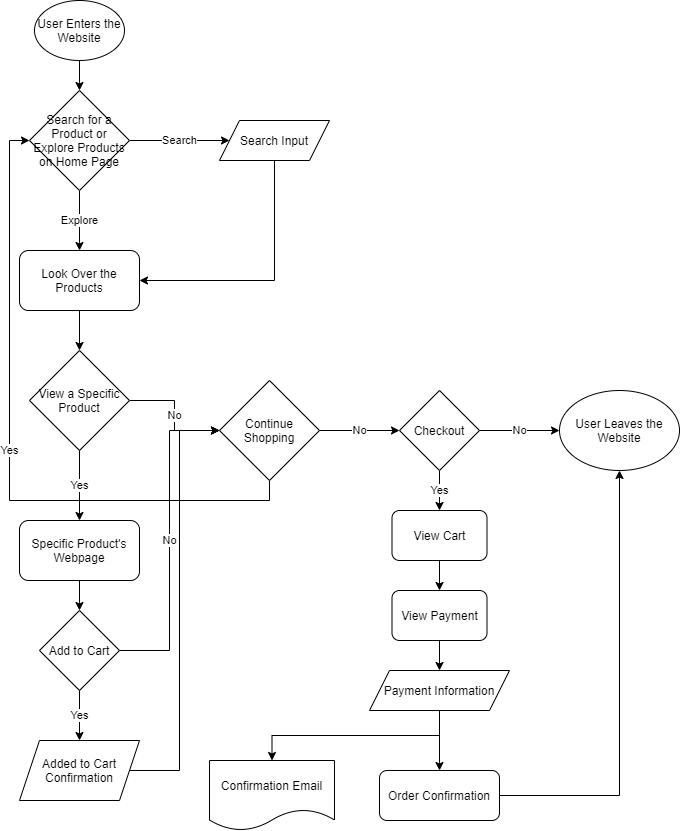

The diagram above was exported from draw.io. Its source (the exported page's mxGraphModel, read from the mxfile embedded in the PNG):
<mxGraphModel dx="794" dy="377" grid="1" gridSize="10" guides="1" tooltips="1" connect="1" arrows="1" fold="1" page="1" pageScale="1" pageWidth="850" pageHeight="1100" math="0" shadow="0">
  <root>
    <mxCell id="0" />
    <mxCell id="1" parent="0" />
    <mxCell id="4" style="edgeStyle=orthogonalEdgeStyle;rounded=0;orthogonalLoop=1;jettySize=auto;html=1;exitX=0.5;exitY=1;exitDx=0;exitDy=0;entryX=0.5;entryY=0;entryDx=0;entryDy=0;" edge="1" parent="1" source="2" target="13">
      <mxGeometry relative="1" as="geometry">
        <mxPoint x="200" y="130" as="targetPoint" />
      </mxGeometry>
    </mxCell>
    <mxCell id="2" value="User Enters the Website" style="ellipse;whiteSpace=wrap;html=1;" vertex="1" parent="1">
      <mxGeometry x="155" y="30" width="90" height="60" as="geometry" />
    </mxCell>
    <mxCell id="10" value="Explore" style="edgeStyle=orthogonalEdgeStyle;rounded=0;orthogonalLoop=1;jettySize=auto;html=1;exitX=0.5;exitY=1;exitDx=0;exitDy=0;" edge="1" parent="1" source="13" target="9">
      <mxGeometry relative="1" as="geometry">
        <mxPoint x="200" y="190" as="sourcePoint" />
      </mxGeometry>
    </mxCell>
    <mxCell id="12" style="edgeStyle=orthogonalEdgeStyle;rounded=0;orthogonalLoop=1;jettySize=auto;html=1;entryX=1;entryY=0.5;entryDx=0;entryDy=0;exitX=0.5;exitY=1;exitDx=0;exitDy=0;" edge="1" parent="1" source="6" target="9">
      <mxGeometry relative="1" as="geometry" />
    </mxCell>
    <mxCell id="6" value="Search Input" style="shape=parallelogram;perimeter=parallelogramPerimeter;whiteSpace=wrap;html=1;fixedSize=1;" vertex="1" parent="1">
      <mxGeometry x="340" y="150" width="110" height="40" as="geometry" />
    </mxCell>
    <mxCell id="21" style="edgeStyle=orthogonalEdgeStyle;rounded=0;orthogonalLoop=1;jettySize=auto;html=1;entryX=0.5;entryY=0;entryDx=0;entryDy=0;" edge="1" parent="1" source="9" target="15">
      <mxGeometry relative="1" as="geometry" />
    </mxCell>
    <mxCell id="9" value="Look Over the Products" style="rounded=1;whiteSpace=wrap;html=1;" vertex="1" parent="1">
      <mxGeometry x="140" y="280" width="120" height="60" as="geometry" />
    </mxCell>
    <mxCell id="11" style="edgeStyle=orthogonalEdgeStyle;rounded=0;orthogonalLoop=1;jettySize=auto;html=1;exitX=0.5;exitY=1;exitDx=0;exitDy=0;" edge="1" parent="1" source="6" target="6">
      <mxGeometry relative="1" as="geometry" />
    </mxCell>
    <mxCell id="14" value="Search" style="edgeStyle=orthogonalEdgeStyle;rounded=0;orthogonalLoop=1;jettySize=auto;html=1;entryX=0;entryY=0.5;entryDx=0;entryDy=0;" edge="1" parent="1" source="13" target="6">
      <mxGeometry relative="1" as="geometry" />
    </mxCell>
    <mxCell id="13" value="&lt;span&gt;Search for a Product or Explore Products on Home Page&lt;/span&gt;" style="rhombus;whiteSpace=wrap;html=1;" vertex="1" parent="1">
      <mxGeometry x="150" y="120" width="100" height="100" as="geometry" />
    </mxCell>
    <mxCell id="18" value="Yes" style="edgeStyle=orthogonalEdgeStyle;rounded=0;orthogonalLoop=1;jettySize=auto;html=1;exitX=0.5;exitY=1;exitDx=0;exitDy=0;" edge="1" parent="1" source="15" target="17">
      <mxGeometry relative="1" as="geometry">
        <mxPoint x="270" y="460" as="sourcePoint" />
      </mxGeometry>
    </mxCell>
    <mxCell id="20" value="No" style="edgeStyle=orthogonalEdgeStyle;rounded=0;orthogonalLoop=1;jettySize=auto;html=1;entryX=0;entryY=0.5;entryDx=0;entryDy=0;exitX=1;exitY=0.5;exitDx=0;exitDy=0;" edge="1" parent="1" source="15" target="19">
      <mxGeometry relative="1" as="geometry" />
    </mxCell>
    <mxCell id="15" value="View a Specific Product" style="rhombus;whiteSpace=wrap;html=1;" vertex="1" parent="1">
      <mxGeometry x="150" y="380" width="100" height="100" as="geometry" />
    </mxCell>
    <mxCell id="25" style="edgeStyle=orthogonalEdgeStyle;rounded=0;orthogonalLoop=1;jettySize=auto;html=1;" edge="1" parent="1" source="17" target="24">
      <mxGeometry relative="1" as="geometry" />
    </mxCell>
    <mxCell id="17" value="Specific Product's Webpage" style="rounded=1;whiteSpace=wrap;html=1;" vertex="1" parent="1">
      <mxGeometry x="140" y="550" width="120" height="60" as="geometry" />
    </mxCell>
    <mxCell id="23" value="Yes" style="edgeStyle=orthogonalEdgeStyle;rounded=0;orthogonalLoop=1;jettySize=auto;html=1;exitX=0.5;exitY=1;exitDx=0;exitDy=0;" edge="1" parent="1" source="24" target="22">
      <mxGeometry relative="1" as="geometry" />
    </mxCell>
    <mxCell id="28" value="Yes" style="edgeStyle=orthogonalEdgeStyle;rounded=0;orthogonalLoop=1;jettySize=auto;html=1;entryX=0;entryY=0.5;entryDx=0;entryDy=0;exitX=0.5;exitY=1;exitDx=0;exitDy=0;" edge="1" parent="1" source="19" target="13">
      <mxGeometry relative="1" as="geometry" />
    </mxCell>
    <mxCell id="31" value="No" style="edgeStyle=orthogonalEdgeStyle;rounded=0;orthogonalLoop=1;jettySize=auto;html=1;entryX=0;entryY=0.5;entryDx=0;entryDy=0;" edge="1" parent="1" source="19" target="30">
      <mxGeometry relative="1" as="geometry" />
    </mxCell>
    <mxCell id="19" value="Continue Shopping" style="rhombus;whiteSpace=wrap;html=1;" vertex="1" parent="1">
      <mxGeometry x="340" y="410" width="100" height="100" as="geometry" />
    </mxCell>
    <mxCell id="27" style="edgeStyle=orthogonalEdgeStyle;rounded=0;orthogonalLoop=1;jettySize=auto;html=1;entryX=0;entryY=0.5;entryDx=0;entryDy=0;" edge="1" parent="1" source="22" target="19">
      <mxGeometry relative="1" as="geometry" />
    </mxCell>
    <mxCell id="22" value="Added to Cart Confirmation" style="shape=parallelogram;perimeter=parallelogramPerimeter;whiteSpace=wrap;html=1;fixedSize=1;" vertex="1" parent="1">
      <mxGeometry x="140" y="770" width="120" height="60" as="geometry" />
    </mxCell>
    <mxCell id="29" value="No" style="edgeStyle=orthogonalEdgeStyle;rounded=0;orthogonalLoop=1;jettySize=auto;html=1;entryX=0;entryY=0.5;entryDx=0;entryDy=0;" edge="1" parent="1" source="24" target="19">
      <mxGeometry relative="1" as="geometry" />
    </mxCell>
    <mxCell id="24" value="Add to Cart" style="rhombus;whiteSpace=wrap;html=1;" vertex="1" parent="1">
      <mxGeometry x="160" y="640" width="80" height="80" as="geometry" />
    </mxCell>
    <mxCell id="33" value="No" style="edgeStyle=orthogonalEdgeStyle;rounded=0;orthogonalLoop=1;jettySize=auto;html=1;" edge="1" parent="1" source="30" target="32">
      <mxGeometry relative="1" as="geometry" />
    </mxCell>
    <mxCell id="35" value="Yes" style="edgeStyle=orthogonalEdgeStyle;rounded=0;orthogonalLoop=1;jettySize=auto;html=1;entryX=0.5;entryY=0;entryDx=0;entryDy=0;" edge="1" parent="1" source="30" target="34">
      <mxGeometry relative="1" as="geometry" />
    </mxCell>
    <mxCell id="30" value="Checkout" style="rhombus;whiteSpace=wrap;html=1;" vertex="1" parent="1">
      <mxGeometry x="520" y="420" width="80" height="80" as="geometry" />
    </mxCell>
    <mxCell id="32" value="User Leaves the Website" style="ellipse;whiteSpace=wrap;html=1;" vertex="1" parent="1">
      <mxGeometry x="680" y="420" width="120" height="80" as="geometry" />
    </mxCell>
    <mxCell id="42" style="edgeStyle=orthogonalEdgeStyle;rounded=0;orthogonalLoop=1;jettySize=auto;html=1;" edge="1" parent="1" source="34" target="36">
      <mxGeometry relative="1" as="geometry" />
    </mxCell>
    <mxCell id="34" value="View Cart" style="rounded=1;whiteSpace=wrap;html=1;" vertex="1" parent="1">
      <mxGeometry x="512.5" y="540" width="95" height="50" as="geometry" />
    </mxCell>
    <mxCell id="43" style="edgeStyle=orthogonalEdgeStyle;rounded=0;orthogonalLoop=1;jettySize=auto;html=1;entryX=0.5;entryY=0;entryDx=0;entryDy=0;" edge="1" parent="1" source="36" target="37">
      <mxGeometry relative="1" as="geometry" />
    </mxCell>
    <mxCell id="36" value="View Payment" style="rounded=1;whiteSpace=wrap;html=1;" vertex="1" parent="1">
      <mxGeometry x="512.5" y="620" width="95" height="50" as="geometry" />
    </mxCell>
    <mxCell id="44" style="edgeStyle=orthogonalEdgeStyle;rounded=0;orthogonalLoop=1;jettySize=auto;html=1;" edge="1" parent="1" source="37" target="38">
      <mxGeometry relative="1" as="geometry" />
    </mxCell>
    <mxCell id="45" style="edgeStyle=orthogonalEdgeStyle;rounded=0;orthogonalLoop=1;jettySize=auto;html=1;exitX=0.5;exitY=1;exitDx=0;exitDy=0;" edge="1" parent="1" source="37" target="41">
      <mxGeometry relative="1" as="geometry" />
    </mxCell>
    <mxCell id="37" value="Payment Information" style="shape=parallelogram;perimeter=parallelogramPerimeter;whiteSpace=wrap;html=1;fixedSize=1;" vertex="1" parent="1">
      <mxGeometry x="490" y="700" width="140" height="40" as="geometry" />
    </mxCell>
    <mxCell id="46" style="edgeStyle=orthogonalEdgeStyle;rounded=0;orthogonalLoop=1;jettySize=auto;html=1;" edge="1" parent="1" source="38" target="32">
      <mxGeometry relative="1" as="geometry" />
    </mxCell>
    <mxCell id="38" value="Order Confirmation" style="rounded=1;whiteSpace=wrap;html=1;" vertex="1" parent="1">
      <mxGeometry x="500" y="800" width="120" height="50" as="geometry" />
    </mxCell>
    <mxCell id="41" value="Confirmation Email" style="shape=document;whiteSpace=wrap;html=1;boundedLbl=1;" vertex="1" parent="1">
      <mxGeometry x="330" y="790" width="125" height="70" as="geometry" />
    </mxCell>
  </root>
</mxGraphModel>